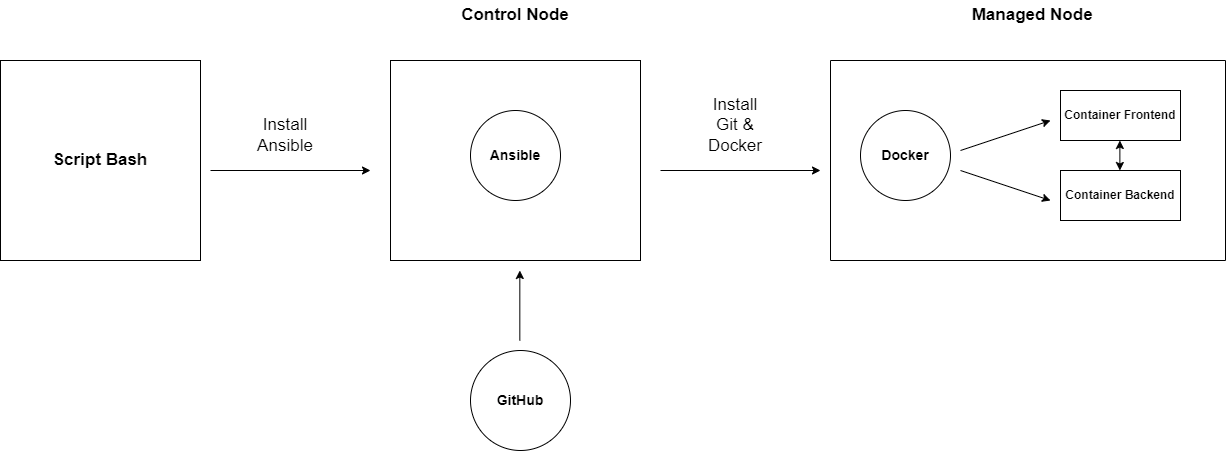

The diagram above was exported from draw.io. Its source (the exported page's mxGraphModel, read from the mxfile embedded in the PNG):
<mxGraphModel dx="2428" dy="709" grid="1" gridSize="13" guides="1" tooltips="1" connect="1" arrows="1" fold="1" page="1" pageScale="1" pageWidth="850" pageHeight="1100" background="#ffffff" math="0" shadow="0">
  <root>
    <mxCell id="0" />
    <mxCell id="1" parent="0" />
    <mxCell id="5noTsuHGcRlyKzfkWkGJ-16" value="&lt;b&gt;Ansible&lt;/b&gt;" style="text;html=1;strokeColor=none;fillColor=none;align=center;verticalAlign=middle;whiteSpace=wrap;rounded=0;fontFamily=Helvetica;fontSize=12;fontColor=#000000;" parent="1" vertex="1">
      <mxGeometry x="-145" y="360" width="60" height="30" as="geometry" />
    </mxCell>
    <mxCell id="5noTsuHGcRlyKzfkWkGJ-18" value="&lt;b&gt;&lt;font style=&quot;font-size: 14px;&quot;&gt;GitHub&lt;/font&gt;&lt;/b&gt;" style="ellipse;whiteSpace=wrap;html=1;aspect=fixed;fontFamily=Helvetica;fontSize=12;fontColor=#000000;" parent="1" vertex="1">
      <mxGeometry x="-160" y="570" width="100" height="100" as="geometry" />
    </mxCell>
    <mxCell id="5noTsuHGcRlyKzfkWkGJ-20" value="" style="endArrow=classic;html=1;rounded=0;fontFamily=Helvetica;fontSize=12;fontColor=#000000;" parent="1" edge="1">
      <mxGeometry width="50" height="50" relative="1" as="geometry">
        <mxPoint x="30" y="390" as="sourcePoint" />
        <mxPoint x="190" y="390" as="targetPoint" />
      </mxGeometry>
    </mxCell>
    <mxCell id="5noTsuHGcRlyKzfkWkGJ-23" value="" style="swimlane;startSize=0;fontFamily=Helvetica;fontSize=12;fontColor=#000000;" parent="1" vertex="1">
      <mxGeometry x="200" y="280" width="395" height="200" as="geometry" />
    </mxCell>
    <mxCell id="5noTsuHGcRlyKzfkWkGJ-33" value="&lt;b&gt;&lt;font style=&quot;font-size: 14px;&quot;&gt;Docker&lt;/font&gt;&lt;/b&gt;" style="ellipse;whiteSpace=wrap;html=1;aspect=fixed;fontFamily=Helvetica;fontSize=12;fontColor=#000000;" parent="5noTsuHGcRlyKzfkWkGJ-23" vertex="1">
      <mxGeometry x="30" y="50" width="90" height="90" as="geometry" />
    </mxCell>
    <mxCell id="tdvDoadkHh-4t5ni0umQ-1" value="" style="endArrow=classic;html=1;rounded=0;" parent="5noTsuHGcRlyKzfkWkGJ-23" edge="1">
      <mxGeometry width="50" height="50" relative="1" as="geometry">
        <mxPoint x="130" y="110" as="sourcePoint" />
        <mxPoint x="220" y="140" as="targetPoint" />
      </mxGeometry>
    </mxCell>
    <mxCell id="tdvDoadkHh-4t5ni0umQ-3" value="" style="endArrow=classic;html=1;rounded=0;" parent="5noTsuHGcRlyKzfkWkGJ-23" edge="1">
      <mxGeometry width="50" height="50" relative="1" as="geometry">
        <mxPoint x="130" y="90" as="sourcePoint" />
        <mxPoint x="220" y="60" as="targetPoint" />
      </mxGeometry>
    </mxCell>
    <mxCell id="tdvDoadkHh-4t5ni0umQ-4" value="&lt;b&gt;Container Frontend&lt;/b&gt;" style="rounded=0;whiteSpace=wrap;html=1;" parent="5noTsuHGcRlyKzfkWkGJ-23" vertex="1">
      <mxGeometry x="230" y="30" width="120" height="50" as="geometry" />
    </mxCell>
    <mxCell id="tdvDoadkHh-4t5ni0umQ-10" value="&lt;b&gt;Container Backend&lt;/b&gt;" style="whiteSpace=wrap;html=1;" parent="5noTsuHGcRlyKzfkWkGJ-23" vertex="1">
      <mxGeometry x="230" y="110" width="120" height="50" as="geometry" />
    </mxCell>
    <mxCell id="i0ovCr6IOJgs8a07oC-S-1" value="" style="endArrow=classic;startArrow=classic;html=1;rounded=0;" edge="1" parent="5noTsuHGcRlyKzfkWkGJ-23">
      <mxGeometry width="50" height="50" relative="1" as="geometry">
        <mxPoint x="289.38" y="110" as="sourcePoint" />
        <mxPoint x="289.38" y="80" as="targetPoint" />
      </mxGeometry>
    </mxCell>
    <mxCell id="tdvDoadkHh-4t5ni0umQ-11" value="" style="rounded=0;whiteSpace=wrap;html=1;" parent="1" vertex="1">
      <mxGeometry x="-240" y="280" width="250" height="200" as="geometry" />
    </mxCell>
    <mxCell id="tdvDoadkHh-4t5ni0umQ-14" value="&lt;font style=&quot;font-size: 14px;&quot;&gt;&lt;b&gt;Ansible&lt;/b&gt;&lt;/font&gt;" style="ellipse;whiteSpace=wrap;html=1;aspect=fixed;" parent="1" vertex="1">
      <mxGeometry x="-160" y="330" width="90" height="90" as="geometry" />
    </mxCell>
    <mxCell id="tdvDoadkHh-4t5ni0umQ-16" value="Control Node" style="text;html=1;strokeColor=none;fillColor=none;align=center;verticalAlign=middle;whiteSpace=wrap;rounded=0;fontStyle=1;fontSize=17;" parent="1" vertex="1">
      <mxGeometry x="-175" y="220" width="120" height="30" as="geometry" />
    </mxCell>
    <mxCell id="tdvDoadkHh-4t5ni0umQ-18" value="Managed Node&amp;nbsp;" style="text;html=1;strokeColor=none;fillColor=none;align=center;verticalAlign=middle;whiteSpace=wrap;rounded=0;fontStyle=1;fontSize=17;" parent="1" vertex="1">
      <mxGeometry x="337.5" y="220" width="132.5" height="30" as="geometry" />
    </mxCell>
    <mxCell id="tdvDoadkHh-4t5ni0umQ-19" value="" style="endArrow=classic;html=1;rounded=0;fontSize=14;" parent="1" edge="1">
      <mxGeometry width="50" height="50" relative="1" as="geometry">
        <mxPoint x="-110.66999999999999" y="560" as="sourcePoint" />
        <mxPoint x="-110.66999999999999" y="490" as="targetPoint" />
      </mxGeometry>
    </mxCell>
    <mxCell id="tdvDoadkHh-4t5ni0umQ-21" value="" style="endArrow=classic;html=1;rounded=0;fontFamily=Helvetica;fontSize=12;fontColor=#000000;" parent="1" edge="1">
      <mxGeometry width="50" height="50" relative="1" as="geometry">
        <mxPoint x="-420" y="390" as="sourcePoint" />
        <mxPoint x="-260" y="390" as="targetPoint" />
      </mxGeometry>
    </mxCell>
    <mxCell id="tdvDoadkHh-4t5ni0umQ-24" value="&lt;b&gt;&lt;font style=&quot;font-size: 17px;&quot;&gt;Script Bash&lt;/font&gt;&lt;/b&gt;" style="whiteSpace=wrap;html=1;aspect=fixed;fontSize=14;" parent="1" vertex="1">
      <mxGeometry x="-630" y="280" width="200" height="200" as="geometry" />
    </mxCell>
    <mxCell id="tdvDoadkHh-4t5ni0umQ-26" value="Install Ansible" style="text;html=1;strokeColor=none;fillColor=none;align=center;verticalAlign=middle;whiteSpace=wrap;rounded=0;fontSize=17;" parent="1" vertex="1">
      <mxGeometry x="-380" y="340" width="70" height="30" as="geometry" />
    </mxCell>
    <mxCell id="tdvDoadkHh-4t5ni0umQ-27" value="Install Git &amp;amp; Docker" style="text;html=1;strokeColor=none;fillColor=none;align=center;verticalAlign=middle;whiteSpace=wrap;rounded=0;fontSize=17;" parent="1" vertex="1">
      <mxGeometry x="70" y="330" width="70" height="30" as="geometry" />
    </mxCell>
  </root>
</mxGraphModel>